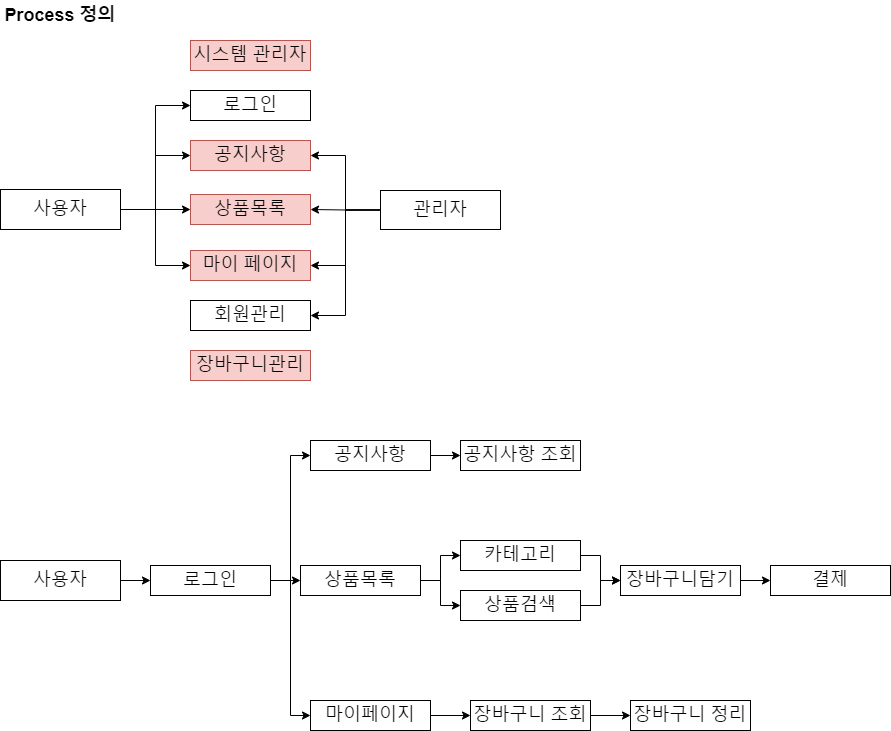

The diagram above was exported from draw.io. Its source (the exported page's mxGraphModel, read from the mxfile embedded in the PNG):
<mxGraphModel dx="724" dy="606" grid="1" gridSize="10" guides="1" tooltips="1" connect="1" arrows="1" fold="1" page="1" pageScale="1" pageWidth="1169" pageHeight="827" math="0" shadow="0">
  <root>
    <mxCell id="0" />
    <mxCell id="1" parent="0" />
    <mxCell id="T1AMDpa6wteHdtxLos5z-13" style="edgeStyle=orthogonalEdgeStyle;rounded=0;orthogonalLoop=1;jettySize=auto;html=1;entryX=0;entryY=0.5;entryDx=0;entryDy=0;fontSize=18;" edge="1" parent="1" source="T1AMDpa6wteHdtxLos5z-1" target="T1AMDpa6wteHdtxLos5z-8">
      <mxGeometry relative="1" as="geometry" />
    </mxCell>
    <mxCell id="T1AMDpa6wteHdtxLos5z-14" style="edgeStyle=orthogonalEdgeStyle;rounded=0;orthogonalLoop=1;jettySize=auto;html=1;exitX=1;exitY=0.5;exitDx=0;exitDy=0;entryX=0;entryY=0.5;entryDx=0;entryDy=0;fontSize=18;" edge="1" parent="1" source="T1AMDpa6wteHdtxLos5z-1" target="T1AMDpa6wteHdtxLos5z-7">
      <mxGeometry relative="1" as="geometry" />
    </mxCell>
    <mxCell id="T1AMDpa6wteHdtxLos5z-15" style="edgeStyle=orthogonalEdgeStyle;rounded=0;orthogonalLoop=1;jettySize=auto;html=1;exitX=1;exitY=0.5;exitDx=0;exitDy=0;entryX=0;entryY=0.5;entryDx=0;entryDy=0;fontSize=18;" edge="1" parent="1" source="T1AMDpa6wteHdtxLos5z-1" target="T1AMDpa6wteHdtxLos5z-9">
      <mxGeometry relative="1" as="geometry" />
    </mxCell>
    <mxCell id="T1AMDpa6wteHdtxLos5z-16" style="edgeStyle=orthogonalEdgeStyle;rounded=0;orthogonalLoop=1;jettySize=auto;html=1;exitX=1;exitY=0.5;exitDx=0;exitDy=0;entryX=0;entryY=0.5;entryDx=0;entryDy=0;fontSize=18;" edge="1" parent="1" source="T1AMDpa6wteHdtxLos5z-1" target="T1AMDpa6wteHdtxLos5z-6">
      <mxGeometry relative="1" as="geometry" />
    </mxCell>
    <mxCell id="T1AMDpa6wteHdtxLos5z-1" value="사용자" style="rounded=0;whiteSpace=wrap;html=1;fontSize=18;" vertex="1" parent="1">
      <mxGeometry x="40" y="229" width="120" height="40" as="geometry" />
    </mxCell>
    <mxCell id="T1AMDpa6wteHdtxLos5z-4" value="Process 정의" style="text;html=1;strokeColor=none;fillColor=none;align=center;verticalAlign=middle;whiteSpace=wrap;rounded=0;fontSize=18;fontStyle=1" vertex="1" parent="1">
      <mxGeometry x="40" y="40" width="120" height="30" as="geometry" />
    </mxCell>
    <mxCell id="T1AMDpa6wteHdtxLos5z-5" value="시스템 관리자" style="rounded=0;whiteSpace=wrap;html=1;fontSize=18;fillColor=#f8cecc;strokeColor=#b85450;" vertex="1" parent="1">
      <mxGeometry x="230" y="80" width="120" height="30" as="geometry" />
    </mxCell>
    <mxCell id="T1AMDpa6wteHdtxLos5z-6" value="로그인" style="rounded=0;whiteSpace=wrap;html=1;fontSize=18;" vertex="1" parent="1">
      <mxGeometry x="230" y="130" width="120" height="30" as="geometry" />
    </mxCell>
    <mxCell id="T1AMDpa6wteHdtxLos5z-7" value="공지사항" style="rounded=0;whiteSpace=wrap;html=1;fontSize=18;fillColor=#f8cecc;strokeColor=#b85450;" vertex="1" parent="1">
      <mxGeometry x="230" y="180" width="120" height="30" as="geometry" />
    </mxCell>
    <mxCell id="T1AMDpa6wteHdtxLos5z-8" value="상품목록" style="rounded=0;whiteSpace=wrap;html=1;fontSize=18;fillColor=#f8cecc;strokeColor=#b85450;" vertex="1" parent="1">
      <mxGeometry x="230" y="234" width="120" height="30" as="geometry" />
    </mxCell>
    <mxCell id="T1AMDpa6wteHdtxLos5z-9" value="마이 페이지" style="rounded=0;whiteSpace=wrap;html=1;fontSize=18;fillColor=#f8cecc;strokeColor=#b85450;" vertex="1" parent="1">
      <mxGeometry x="230" y="290" width="120" height="30" as="geometry" />
    </mxCell>
    <mxCell id="T1AMDpa6wteHdtxLos5z-10" value="회원관리" style="rounded=0;whiteSpace=wrap;html=1;fontSize=18;" vertex="1" parent="1">
      <mxGeometry x="230" y="340" width="120" height="30" as="geometry" />
    </mxCell>
    <mxCell id="T1AMDpa6wteHdtxLos5z-11" value="장바구니관리" style="rounded=0;whiteSpace=wrap;html=1;fontSize=18;fillColor=#f8cecc;strokeColor=#b85450;" vertex="1" parent="1">
      <mxGeometry x="230" y="390" width="120" height="30" as="geometry" />
    </mxCell>
    <mxCell id="T1AMDpa6wteHdtxLos5z-17" style="edgeStyle=orthogonalEdgeStyle;rounded=0;orthogonalLoop=1;jettySize=auto;html=1;entryX=1;entryY=0.5;entryDx=0;entryDy=0;fontSize=18;" edge="1" parent="1" source="T1AMDpa6wteHdtxLos5z-12" target="T1AMDpa6wteHdtxLos5z-8">
      <mxGeometry relative="1" as="geometry" />
    </mxCell>
    <mxCell id="T1AMDpa6wteHdtxLos5z-18" style="edgeStyle=orthogonalEdgeStyle;rounded=0;orthogonalLoop=1;jettySize=auto;html=1;exitX=0;exitY=0.5;exitDx=0;exitDy=0;entryX=1;entryY=0.5;entryDx=0;entryDy=0;fontSize=18;" edge="1" parent="1" source="T1AMDpa6wteHdtxLos5z-12" target="T1AMDpa6wteHdtxLos5z-9">
      <mxGeometry relative="1" as="geometry" />
    </mxCell>
    <mxCell id="T1AMDpa6wteHdtxLos5z-19" style="edgeStyle=orthogonalEdgeStyle;rounded=0;orthogonalLoop=1;jettySize=auto;html=1;exitX=0;exitY=0.5;exitDx=0;exitDy=0;entryX=1;entryY=0.5;entryDx=0;entryDy=0;fontSize=18;" edge="1" parent="1" source="T1AMDpa6wteHdtxLos5z-12" target="T1AMDpa6wteHdtxLos5z-7">
      <mxGeometry relative="1" as="geometry" />
    </mxCell>
    <mxCell id="T1AMDpa6wteHdtxLos5z-20" style="edgeStyle=orthogonalEdgeStyle;rounded=0;orthogonalLoop=1;jettySize=auto;html=1;exitX=0;exitY=0.5;exitDx=0;exitDy=0;entryX=1;entryY=0.5;entryDx=0;entryDy=0;fontSize=18;" edge="1" parent="1" source="T1AMDpa6wteHdtxLos5z-12" target="T1AMDpa6wteHdtxLos5z-10">
      <mxGeometry relative="1" as="geometry" />
    </mxCell>
    <mxCell id="T1AMDpa6wteHdtxLos5z-12" value="관리자" style="rounded=0;whiteSpace=wrap;html=1;fontSize=18;" vertex="1" parent="1">
      <mxGeometry x="420" y="230" width="120" height="39" as="geometry" />
    </mxCell>
    <mxCell id="T1AMDpa6wteHdtxLos5z-29" style="edgeStyle=orthogonalEdgeStyle;rounded=0;orthogonalLoop=1;jettySize=auto;html=1;exitX=1;exitY=0.5;exitDx=0;exitDy=0;entryX=0;entryY=0.5;entryDx=0;entryDy=0;fontSize=18;" edge="1" parent="1" source="T1AMDpa6wteHdtxLos5z-21" target="T1AMDpa6wteHdtxLos5z-22">
      <mxGeometry relative="1" as="geometry" />
    </mxCell>
    <mxCell id="T1AMDpa6wteHdtxLos5z-21" value="사용자" style="rounded=0;whiteSpace=wrap;html=1;fontSize=18;" vertex="1" parent="1">
      <mxGeometry x="40" y="600" width="120" height="40" as="geometry" />
    </mxCell>
    <mxCell id="T1AMDpa6wteHdtxLos5z-30" style="edgeStyle=orthogonalEdgeStyle;rounded=0;orthogonalLoop=1;jettySize=auto;html=1;exitX=1;exitY=0.5;exitDx=0;exitDy=0;entryX=0;entryY=0.5;entryDx=0;entryDy=0;fontSize=18;" edge="1" parent="1" source="T1AMDpa6wteHdtxLos5z-22" target="T1AMDpa6wteHdtxLos5z-23">
      <mxGeometry relative="1" as="geometry" />
    </mxCell>
    <mxCell id="T1AMDpa6wteHdtxLos5z-35" style="edgeStyle=orthogonalEdgeStyle;rounded=0;orthogonalLoop=1;jettySize=auto;html=1;exitX=1;exitY=0.5;exitDx=0;exitDy=0;entryX=0;entryY=0.5;entryDx=0;entryDy=0;fontSize=18;" edge="1" parent="1" source="T1AMDpa6wteHdtxLos5z-22" target="T1AMDpa6wteHdtxLos5z-32">
      <mxGeometry relative="1" as="geometry" />
    </mxCell>
    <mxCell id="T1AMDpa6wteHdtxLos5z-36" style="edgeStyle=orthogonalEdgeStyle;rounded=0;orthogonalLoop=1;jettySize=auto;html=1;exitX=1;exitY=0.5;exitDx=0;exitDy=0;entryX=0;entryY=0.5;entryDx=0;entryDy=0;fontSize=18;" edge="1" parent="1" source="T1AMDpa6wteHdtxLos5z-22" target="T1AMDpa6wteHdtxLos5z-31">
      <mxGeometry relative="1" as="geometry" />
    </mxCell>
    <mxCell id="T1AMDpa6wteHdtxLos5z-22" value="로그인" style="rounded=0;whiteSpace=wrap;html=1;fontSize=18;" vertex="1" parent="1">
      <mxGeometry x="190" y="605" width="120" height="30" as="geometry" />
    </mxCell>
    <mxCell id="T1AMDpa6wteHdtxLos5z-42" style="edgeStyle=orthogonalEdgeStyle;rounded=0;orthogonalLoop=1;jettySize=auto;html=1;exitX=1;exitY=0.5;exitDx=0;exitDy=0;entryX=0;entryY=0.5;entryDx=0;entryDy=0;fontSize=18;" edge="1" parent="1" source="T1AMDpa6wteHdtxLos5z-23" target="T1AMDpa6wteHdtxLos5z-24">
      <mxGeometry relative="1" as="geometry" />
    </mxCell>
    <mxCell id="T1AMDpa6wteHdtxLos5z-43" style="edgeStyle=orthogonalEdgeStyle;rounded=0;orthogonalLoop=1;jettySize=auto;html=1;exitX=1;exitY=0.5;exitDx=0;exitDy=0;entryX=0;entryY=0.5;entryDx=0;entryDy=0;fontSize=18;" edge="1" parent="1" source="T1AMDpa6wteHdtxLos5z-23" target="T1AMDpa6wteHdtxLos5z-28">
      <mxGeometry relative="1" as="geometry" />
    </mxCell>
    <mxCell id="T1AMDpa6wteHdtxLos5z-23" value="상품목록" style="rounded=0;whiteSpace=wrap;html=1;fontSize=18;" vertex="1" parent="1">
      <mxGeometry x="340" y="605" width="120" height="30" as="geometry" />
    </mxCell>
    <mxCell id="T1AMDpa6wteHdtxLos5z-45" style="edgeStyle=orthogonalEdgeStyle;rounded=0;orthogonalLoop=1;jettySize=auto;html=1;exitX=1;exitY=0.5;exitDx=0;exitDy=0;entryX=0;entryY=0.5;entryDx=0;entryDy=0;fontSize=18;" edge="1" parent="1" source="T1AMDpa6wteHdtxLos5z-24" target="T1AMDpa6wteHdtxLos5z-25">
      <mxGeometry relative="1" as="geometry" />
    </mxCell>
    <mxCell id="T1AMDpa6wteHdtxLos5z-24" value="카테고리" style="rounded=0;whiteSpace=wrap;html=1;fontSize=18;" vertex="1" parent="1">
      <mxGeometry x="500" y="580" width="120" height="30" as="geometry" />
    </mxCell>
    <mxCell id="T1AMDpa6wteHdtxLos5z-46" style="edgeStyle=orthogonalEdgeStyle;rounded=0;orthogonalLoop=1;jettySize=auto;html=1;exitX=1;exitY=0.5;exitDx=0;exitDy=0;entryX=0;entryY=0.5;entryDx=0;entryDy=0;fontSize=18;" edge="1" parent="1" source="T1AMDpa6wteHdtxLos5z-25" target="T1AMDpa6wteHdtxLos5z-26">
      <mxGeometry relative="1" as="geometry" />
    </mxCell>
    <mxCell id="T1AMDpa6wteHdtxLos5z-25" value="장바구니담기" style="rounded=0;whiteSpace=wrap;html=1;fontSize=18;" vertex="1" parent="1">
      <mxGeometry x="660" y="605" width="120" height="30" as="geometry" />
    </mxCell>
    <mxCell id="T1AMDpa6wteHdtxLos5z-26" value="결제" style="rounded=0;whiteSpace=wrap;html=1;fontSize=18;" vertex="1" parent="1">
      <mxGeometry x="810" y="605" width="120" height="30" as="geometry" />
    </mxCell>
    <mxCell id="T1AMDpa6wteHdtxLos5z-44" style="edgeStyle=orthogonalEdgeStyle;rounded=0;orthogonalLoop=1;jettySize=auto;html=1;exitX=1;exitY=0.5;exitDx=0;exitDy=0;entryX=0;entryY=0.5;entryDx=0;entryDy=0;fontSize=18;" edge="1" parent="1" source="T1AMDpa6wteHdtxLos5z-28" target="T1AMDpa6wteHdtxLos5z-25">
      <mxGeometry relative="1" as="geometry" />
    </mxCell>
    <mxCell id="T1AMDpa6wteHdtxLos5z-28" value="상품검색" style="rounded=0;whiteSpace=wrap;html=1;fontSize=18;" vertex="1" parent="1">
      <mxGeometry x="500" y="630" width="120" height="30" as="geometry" />
    </mxCell>
    <mxCell id="T1AMDpa6wteHdtxLos5z-41" style="edgeStyle=orthogonalEdgeStyle;rounded=0;orthogonalLoop=1;jettySize=auto;html=1;exitX=1;exitY=0.5;exitDx=0;exitDy=0;entryX=0;entryY=0.5;entryDx=0;entryDy=0;fontSize=18;" edge="1" parent="1" source="T1AMDpa6wteHdtxLos5z-31" target="T1AMDpa6wteHdtxLos5z-37">
      <mxGeometry relative="1" as="geometry" />
    </mxCell>
    <mxCell id="T1AMDpa6wteHdtxLos5z-31" value="공지사항" style="rounded=0;whiteSpace=wrap;html=1;fontSize=18;" vertex="1" parent="1">
      <mxGeometry x="350" y="480" width="120" height="30" as="geometry" />
    </mxCell>
    <mxCell id="T1AMDpa6wteHdtxLos5z-39" style="edgeStyle=orthogonalEdgeStyle;rounded=0;orthogonalLoop=1;jettySize=auto;html=1;exitX=1;exitY=0.5;exitDx=0;exitDy=0;entryX=0;entryY=0.5;entryDx=0;entryDy=0;fontSize=18;" edge="1" parent="1" source="T1AMDpa6wteHdtxLos5z-32" target="T1AMDpa6wteHdtxLos5z-33">
      <mxGeometry relative="1" as="geometry" />
    </mxCell>
    <mxCell id="T1AMDpa6wteHdtxLos5z-32" value="마이페이지" style="rounded=0;whiteSpace=wrap;html=1;fontSize=18;" vertex="1" parent="1">
      <mxGeometry x="350" y="740" width="120" height="30" as="geometry" />
    </mxCell>
    <mxCell id="T1AMDpa6wteHdtxLos5z-40" style="edgeStyle=orthogonalEdgeStyle;rounded=0;orthogonalLoop=1;jettySize=auto;html=1;exitX=1;exitY=0.5;exitDx=0;exitDy=0;entryX=0;entryY=0.5;entryDx=0;entryDy=0;fontSize=18;" edge="1" parent="1" source="T1AMDpa6wteHdtxLos5z-33" target="T1AMDpa6wteHdtxLos5z-34">
      <mxGeometry relative="1" as="geometry" />
    </mxCell>
    <mxCell id="T1AMDpa6wteHdtxLos5z-33" value="장바구니 조회" style="rounded=0;whiteSpace=wrap;html=1;fontSize=18;" vertex="1" parent="1">
      <mxGeometry x="510" y="740" width="120" height="30" as="geometry" />
    </mxCell>
    <mxCell id="T1AMDpa6wteHdtxLos5z-34" value="장바구니 정리" style="rounded=0;whiteSpace=wrap;html=1;fontSize=18;" vertex="1" parent="1">
      <mxGeometry x="670" y="740" width="120" height="30" as="geometry" />
    </mxCell>
    <mxCell id="T1AMDpa6wteHdtxLos5z-37" value="공지사항 조회" style="rounded=0;whiteSpace=wrap;html=1;fontSize=18;" vertex="1" parent="1">
      <mxGeometry x="500" y="480" width="120" height="30" as="geometry" />
    </mxCell>
  </root>
</mxGraphModel>